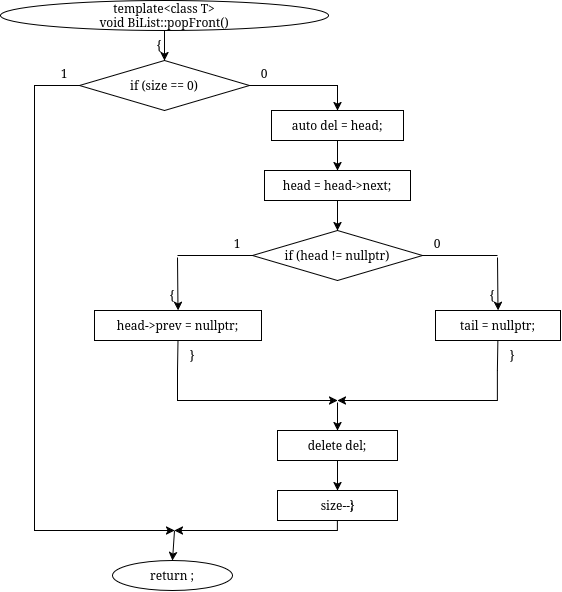

The diagram above was exported from draw.io. Its source (the exported page's mxGraphModel, read from the mxfile embedded in the PNG):
<mxGraphModel dx="-19" dy="-501" grid="1" gridSize="10" guides="1" tooltips="1" connect="1" arrows="1" fold="1" page="1" pageScale="1" pageWidth="850" pageHeight="1100" math="0" shadow="0">
  <root>
    <mxCell id="0" />
    <mxCell id="1" parent="0" />
    <mxCell id="wMTyb6-KVzNWYsJpBsUY-627" parent="1" style="ellipse;whiteSpace=wrap;html=1;" value="&lt;div&gt;template&amp;lt;class T&amp;gt;&lt;/div&gt;&lt;div&gt;void BiList::popFront()&lt;/div&gt;" vertex="1">
      <mxGeometry height="30" width="328" x="966" y="1200" as="geometry" />
    </mxCell>
    <mxCell id="wMTyb6-KVzNWYsJpBsUY-628" parent="1" style="text;html=1;whiteSpace=wrap;strokeColor=none;fillColor=none;align=center;verticalAlign=middle;rounded=0;" value="{" vertex="1">
      <mxGeometry height="16" width="20" x="1115" y="1237" as="geometry" />
    </mxCell>
    <mxCell id="wMTyb6-KVzNWYsJpBsUY-629" parent="1" style="rhombus;whiteSpace=wrap;html=1;" value="if (size == 0)" vertex="1">
      <mxGeometry height="50" width="170" x="1045" y="1260" as="geometry" />
    </mxCell>
    <mxCell id="wMTyb6-KVzNWYsJpBsUY-630" parent="1" style="text;html=1;whiteSpace=wrap;strokeColor=none;fillColor=none;align=center;verticalAlign=middle;rounded=0;" value="1" vertex="1">
      <mxGeometry height="16" width="20" x="1020" y="1265" as="geometry" />
    </mxCell>
    <mxCell id="wMTyb6-KVzNWYsJpBsUY-631" parent="1" style="text;html=1;whiteSpace=wrap;strokeColor=none;fillColor=none;align=center;verticalAlign=middle;rounded=0;" value="0" vertex="1">
      <mxGeometry height="16" width="20" x="1220" y="1265" as="geometry" />
    </mxCell>
    <mxCell id="wMTyb6-KVzNWYsJpBsUY-636" parent="1" style="rounded=0;whiteSpace=wrap;html=1;fillColor=none;strokeColor=none;" value="" vertex="1">
      <mxGeometry height="2" width="2" x="1129" y="1430" as="geometry" />
    </mxCell>
    <mxCell id="wMTyb6-KVzNWYsJpBsUY-654" edge="1" parent="1" source="wMTyb6-KVzNWYsJpBsUY-627" style="endArrow=classic;html=1;rounded=0;exitX=0.5;exitY=1;exitDx=0;exitDy=0;entryX=0.5;entryY=0;entryDx=0;entryDy=0;" target="wMTyb6-KVzNWYsJpBsUY-629" value="">
      <mxGeometry relative="1" as="geometry" />
    </mxCell>
    <mxCell id="wMTyb6-KVzNWYsJpBsUY-670" parent="1" style="rounded=0;whiteSpace=wrap;html=1;" value="auto del = head;" vertex="1">
      <mxGeometry height="30" width="132" x="1237" y="1310" as="geometry" />
    </mxCell>
    <mxCell id="wMTyb6-KVzNWYsJpBsUY-671" parent="1" style="rounded=0;whiteSpace=wrap;html=1;" value="head = head-&gt;next;" vertex="1">
      <mxGeometry height="30" width="146" x="1230" y="1370" as="geometry" />
    </mxCell>
    <mxCell id="wMTyb6-KVzNWYsJpBsUY-672" parent="1" style="rhombus;whiteSpace=wrap;html=1;" value="if (head != nullptr)" vertex="1">
      <mxGeometry height="50" width="170" x="1218" y="1430" as="geometry" />
    </mxCell>
    <mxCell id="wMTyb6-KVzNWYsJpBsUY-673" parent="1" style="text;html=1;whiteSpace=wrap;strokeColor=none;fillColor=none;align=center;verticalAlign=middle;rounded=0;" value="1" vertex="1">
      <mxGeometry height="16" width="20" x="1193" y="1435" as="geometry" />
    </mxCell>
    <mxCell id="wMTyb6-KVzNWYsJpBsUY-674" parent="1" style="text;html=1;whiteSpace=wrap;strokeColor=none;fillColor=none;align=center;verticalAlign=middle;rounded=0;" value="0" vertex="1">
      <mxGeometry height="16" width="20" x="1393" y="1435" as="geometry" />
    </mxCell>
    <mxCell id="wMTyb6-KVzNWYsJpBsUY-675" parent="1" style="text;html=1;whiteSpace=wrap;strokeColor=none;fillColor=none;align=center;verticalAlign=middle;rounded=0;" value="{" vertex="1">
      <mxGeometry height="16" width="20" x="1128" y="1487" as="geometry" />
    </mxCell>
    <mxCell id="wMTyb6-KVzNWYsJpBsUY-676" parent="1" style="rounded=0;whiteSpace=wrap;html=1;fillColor=none;strokeColor=none;" value="" vertex="1">
      <mxGeometry height="2" width="2" x="1142" y="1455" as="geometry" />
    </mxCell>
    <mxCell id="wMTyb6-KVzNWYsJpBsUY-677" parent="1" style="rounded=0;whiteSpace=wrap;html=1;" value="head-&gt;prev = nullptr;" vertex="1">
      <mxGeometry height="30" width="167" x="1060" y="1510" as="geometry" />
    </mxCell>
    <mxCell id="wMTyb6-KVzNWYsJpBsUY-678" parent="1" style="text;html=1;whiteSpace=wrap;strokeColor=none;fillColor=none;align=center;verticalAlign=middle;rounded=0;" value="}" vertex="1">
      <mxGeometry height="16" width="20" x="1148" y="1547" as="geometry" />
    </mxCell>
    <mxCell id="wMTyb6-KVzNWYsJpBsUY-679" parent="1" style="text;html=1;whiteSpace=wrap;strokeColor=none;fillColor=none;align=center;verticalAlign=middle;rounded=0;" value="{" vertex="1">
      <mxGeometry height="16" width="20" x="1448" y="1487" as="geometry" />
    </mxCell>
    <mxCell id="wMTyb6-KVzNWYsJpBsUY-680" parent="1" style="rounded=0;whiteSpace=wrap;html=1;fillColor=none;strokeColor=none;" value="" vertex="1">
      <mxGeometry height="2" width="2" x="1462" y="1455" as="geometry" />
    </mxCell>
    <mxCell id="wMTyb6-KVzNWYsJpBsUY-681" parent="1" style="rounded=0;whiteSpace=wrap;html=1;" value="tail = nullptr;" vertex="1">
      <mxGeometry height="30" width="125" x="1401" y="1510" as="geometry" />
    </mxCell>
    <mxCell id="wMTyb6-KVzNWYsJpBsUY-682" parent="1" style="text;html=1;whiteSpace=wrap;strokeColor=none;fillColor=none;align=center;verticalAlign=middle;rounded=0;" value="}" vertex="1">
      <mxGeometry height="16" width="20" x="1468" y="1547" as="geometry" />
    </mxCell>
    <mxCell id="wMTyb6-KVzNWYsJpBsUY-683" parent="1" style="rounded=0;whiteSpace=wrap;html=1;fillColor=none;strokeColor=none;" value="" vertex="1">
      <mxGeometry height="2" width="2" x="1302" y="1600" as="geometry" />
    </mxCell>
    <mxCell id="wMTyb6-KVzNWYsJpBsUY-684" parent="1" style="rounded=0;whiteSpace=wrap;html=1;" value="delete del;" vertex="1">
      <mxGeometry height="30" width="120" x="1243" y="1630" as="geometry" />
    </mxCell>
    <mxCell id="wMTyb6-KVzNWYsJpBsUY-685" parent="1" style="rounded=0;whiteSpace=wrap;html=1;" value="size--;" vertex="1">
      <mxGeometry height="30" width="120" x="1243" y="1690" as="geometry" />
    </mxCell>
    <mxCell id="wMTyb6-KVzNWYsJpBsUY-686" parent="1" style="text;html=1;whiteSpace=wrap;strokeColor=none;fillColor=none;align=center;verticalAlign=middle;rounded=0;" value="}" vertex="1">
      <mxGeometry height="16" width="20" x="1308" y="1697" as="geometry" />
    </mxCell>
    <mxCell id="wMTyb6-KVzNWYsJpBsUY-687" edge="1" parent="1" source="wMTyb6-KVzNWYsJpBsUY-670" style="endArrow=classic;html=1;rounded=0;exitX=0.5;exitY=1;exitDx=0;exitDy=0;entryX=0.5;entryY=0;entryDx=0;entryDy=0;" target="wMTyb6-KVzNWYsJpBsUY-671" value="">
      <mxGeometry relative="1" as="geometry" />
    </mxCell>
    <mxCell id="wMTyb6-KVzNWYsJpBsUY-688" edge="1" parent="1" source="wMTyb6-KVzNWYsJpBsUY-671" style="endArrow=classic;html=1;rounded=0;exitX=0.5;exitY=1;exitDx=0;exitDy=0;entryX=0.5;entryY=0;entryDx=0;entryDy=0;" target="wMTyb6-KVzNWYsJpBsUY-672" value="">
      <mxGeometry relative="1" as="geometry" />
    </mxCell>
    <mxCell id="wMTyb6-KVzNWYsJpBsUY-689" edge="1" parent="1" source="wMTyb6-KVzNWYsJpBsUY-672" style="endArrow=none;html=1;rounded=0;exitX=0;exitY=0.5;exitDx=0;exitDy=0;entryX=0.5;entryY=0;entryDx=0;entryDy=0;" target="wMTyb6-KVzNWYsJpBsUY-676" value="">
      <mxGeometry relative="1" as="geometry">
        <Array as="points">
          <mxPoint x="1218" y="1455" />
          <mxPoint x="1143" y="1455" />
        </Array>
      </mxGeometry>
    </mxCell>
    <mxCell id="wMTyb6-KVzNWYsJpBsUY-690" edge="1" parent="1" source="wMTyb6-KVzNWYsJpBsUY-676" style="endArrow=classic;html=1;rounded=0;exitX=0.5;exitY=1;exitDx=0;exitDy=0;entryX=0.5;entryY=0;entryDx=0;entryDy=0;" target="wMTyb6-KVzNWYsJpBsUY-677" value="">
      <mxGeometry relative="1" as="geometry" />
    </mxCell>
    <mxCell id="wMTyb6-KVzNWYsJpBsUY-691" edge="1" parent="1" source="wMTyb6-KVzNWYsJpBsUY-672" style="endArrow=none;html=1;rounded=0;exitX=1;exitY=0.5;exitDx=0;exitDy=0;entryX=0.5;entryY=0;entryDx=0;entryDy=0;" target="wMTyb6-KVzNWYsJpBsUY-680" value="">
      <mxGeometry relative="1" as="geometry">
        <Array as="points">
          <mxPoint x="1388" y="1455" />
          <mxPoint x="1463" y="1455" />
        </Array>
      </mxGeometry>
    </mxCell>
    <mxCell id="wMTyb6-KVzNWYsJpBsUY-692" edge="1" parent="1" source="wMTyb6-KVzNWYsJpBsUY-680" style="endArrow=classic;html=1;rounded=0;exitX=0.5;exitY=1;exitDx=0;exitDy=0;entryX=0.5;entryY=0;entryDx=0;entryDy=0;" target="wMTyb6-KVzNWYsJpBsUY-681" value="">
      <mxGeometry relative="1" as="geometry" />
    </mxCell>
    <mxCell id="wMTyb6-KVzNWYsJpBsUY-693" edge="1" parent="1" source="wMTyb6-KVzNWYsJpBsUY-677" style="endArrow=classic;html=1;rounded=0;exitX=0.5;exitY=1;exitDx=0;exitDy=0;entryX=0.5;entryY=0;entryDx=0;entryDy=0;" target="wMTyb6-KVzNWYsJpBsUY-683" value="">
      <mxGeometry relative="1" as="geometry">
        <Array as="points">
          <mxPoint x="1143" y="1570" />
          <mxPoint x="1143" y="1600" />
          <mxPoint x="1303" y="1600" />
        </Array>
      </mxGeometry>
    </mxCell>
    <mxCell id="wMTyb6-KVzNWYsJpBsUY-694" edge="1" parent="1" source="wMTyb6-KVzNWYsJpBsUY-681" style="endArrow=classic;html=1;rounded=0;exitX=0.5;exitY=1;exitDx=0;exitDy=0;entryX=0.5;entryY=0;entryDx=0;entryDy=0;" target="wMTyb6-KVzNWYsJpBsUY-683" value="">
      <mxGeometry relative="1" as="geometry">
        <Array as="points">
          <mxPoint x="1463" y="1570" />
          <mxPoint x="1463" y="1600" />
          <mxPoint x="1303" y="1600" />
        </Array>
      </mxGeometry>
    </mxCell>
    <mxCell id="wMTyb6-KVzNWYsJpBsUY-695" edge="1" parent="1" source="wMTyb6-KVzNWYsJpBsUY-683" style="endArrow=classic;html=1;rounded=0;exitX=0.5;exitY=1;exitDx=0;exitDy=0;entryX=0.5;entryY=0;entryDx=0;entryDy=0;" target="wMTyb6-KVzNWYsJpBsUY-684" value="">
      <mxGeometry relative="1" as="geometry" />
    </mxCell>
    <mxCell id="wMTyb6-KVzNWYsJpBsUY-696" edge="1" parent="1" source="wMTyb6-KVzNWYsJpBsUY-684" style="endArrow=classic;html=1;rounded=0;exitX=0.5;exitY=1;exitDx=0;exitDy=0;entryX=0.5;entryY=0;entryDx=0;entryDy=0;" target="wMTyb6-KVzNWYsJpBsUY-685" value="">
      <mxGeometry relative="1" as="geometry" />
    </mxCell>
    <mxCell id="wMTyb6-KVzNWYsJpBsUY-697" parent="1" style="ellipse;whiteSpace=wrap;html=1;" value="return ;" vertex="1">
      <mxGeometry height="30" width="120" x="1078" y="1760" as="geometry" />
    </mxCell>
    <mxCell id="wMTyb6-KVzNWYsJpBsUY-699" edge="1" parent="1" source="wMTyb6-KVzNWYsJpBsUY-629" style="endArrow=classic;html=1;rounded=0;exitX=1;exitY=0.5;exitDx=0;exitDy=0;entryX=0.5;entryY=0;entryDx=0;entryDy=0;" target="wMTyb6-KVzNWYsJpBsUY-670" value="">
      <mxGeometry height="50" relative="1" width="50" as="geometry">
        <Array as="points">
          <mxPoint x="1303" y="1285" />
        </Array>
        <mxPoint x="1120" y="1470" as="sourcePoint" />
        <mxPoint x="1170" y="1420" as="targetPoint" />
      </mxGeometry>
    </mxCell>
    <mxCell id="wMTyb6-KVzNWYsJpBsUY-700" edge="1" parent="1" source="wMTyb6-KVzNWYsJpBsUY-629" style="endArrow=classic;html=1;rounded=0;exitX=0;exitY=0.5;exitDx=0;exitDy=0;" value="">
      <mxGeometry height="50" relative="1" width="50" as="geometry">
        <Array as="points">
          <mxPoint x="1000" y="1285" />
          <mxPoint x="1000" y="1730" />
        </Array>
        <mxPoint x="1120" y="1850" as="sourcePoint" />
        <mxPoint x="1140" y="1730" as="targetPoint" />
      </mxGeometry>
    </mxCell>
    <mxCell id="wMTyb6-KVzNWYsJpBsUY-701" edge="1" parent="1" source="wMTyb6-KVzNWYsJpBsUY-685" style="endArrow=classic;html=1;rounded=0;exitX=0.5;exitY=1;exitDx=0;exitDy=0;" value="">
      <mxGeometry height="50" relative="1" width="50" as="geometry">
        <Array as="points">
          <mxPoint x="1303" y="1730" />
        </Array>
        <mxPoint x="1120" y="1590" as="sourcePoint" />
        <mxPoint x="1140" y="1730" as="targetPoint" />
      </mxGeometry>
    </mxCell>
    <mxCell id="wMTyb6-KVzNWYsJpBsUY-702" edge="1" parent="1" style="endArrow=classic;html=1;rounded=0;entryX=0.5;entryY=0;entryDx=0;entryDy=0;" target="wMTyb6-KVzNWYsJpBsUY-697" value="">
      <mxGeometry height="50" relative="1" width="50" as="geometry">
        <mxPoint x="1140" y="1730" as="sourcePoint" />
        <mxPoint x="1170" y="1540" as="targetPoint" />
      </mxGeometry>
    </mxCell>
  </root>
</mxGraphModel>